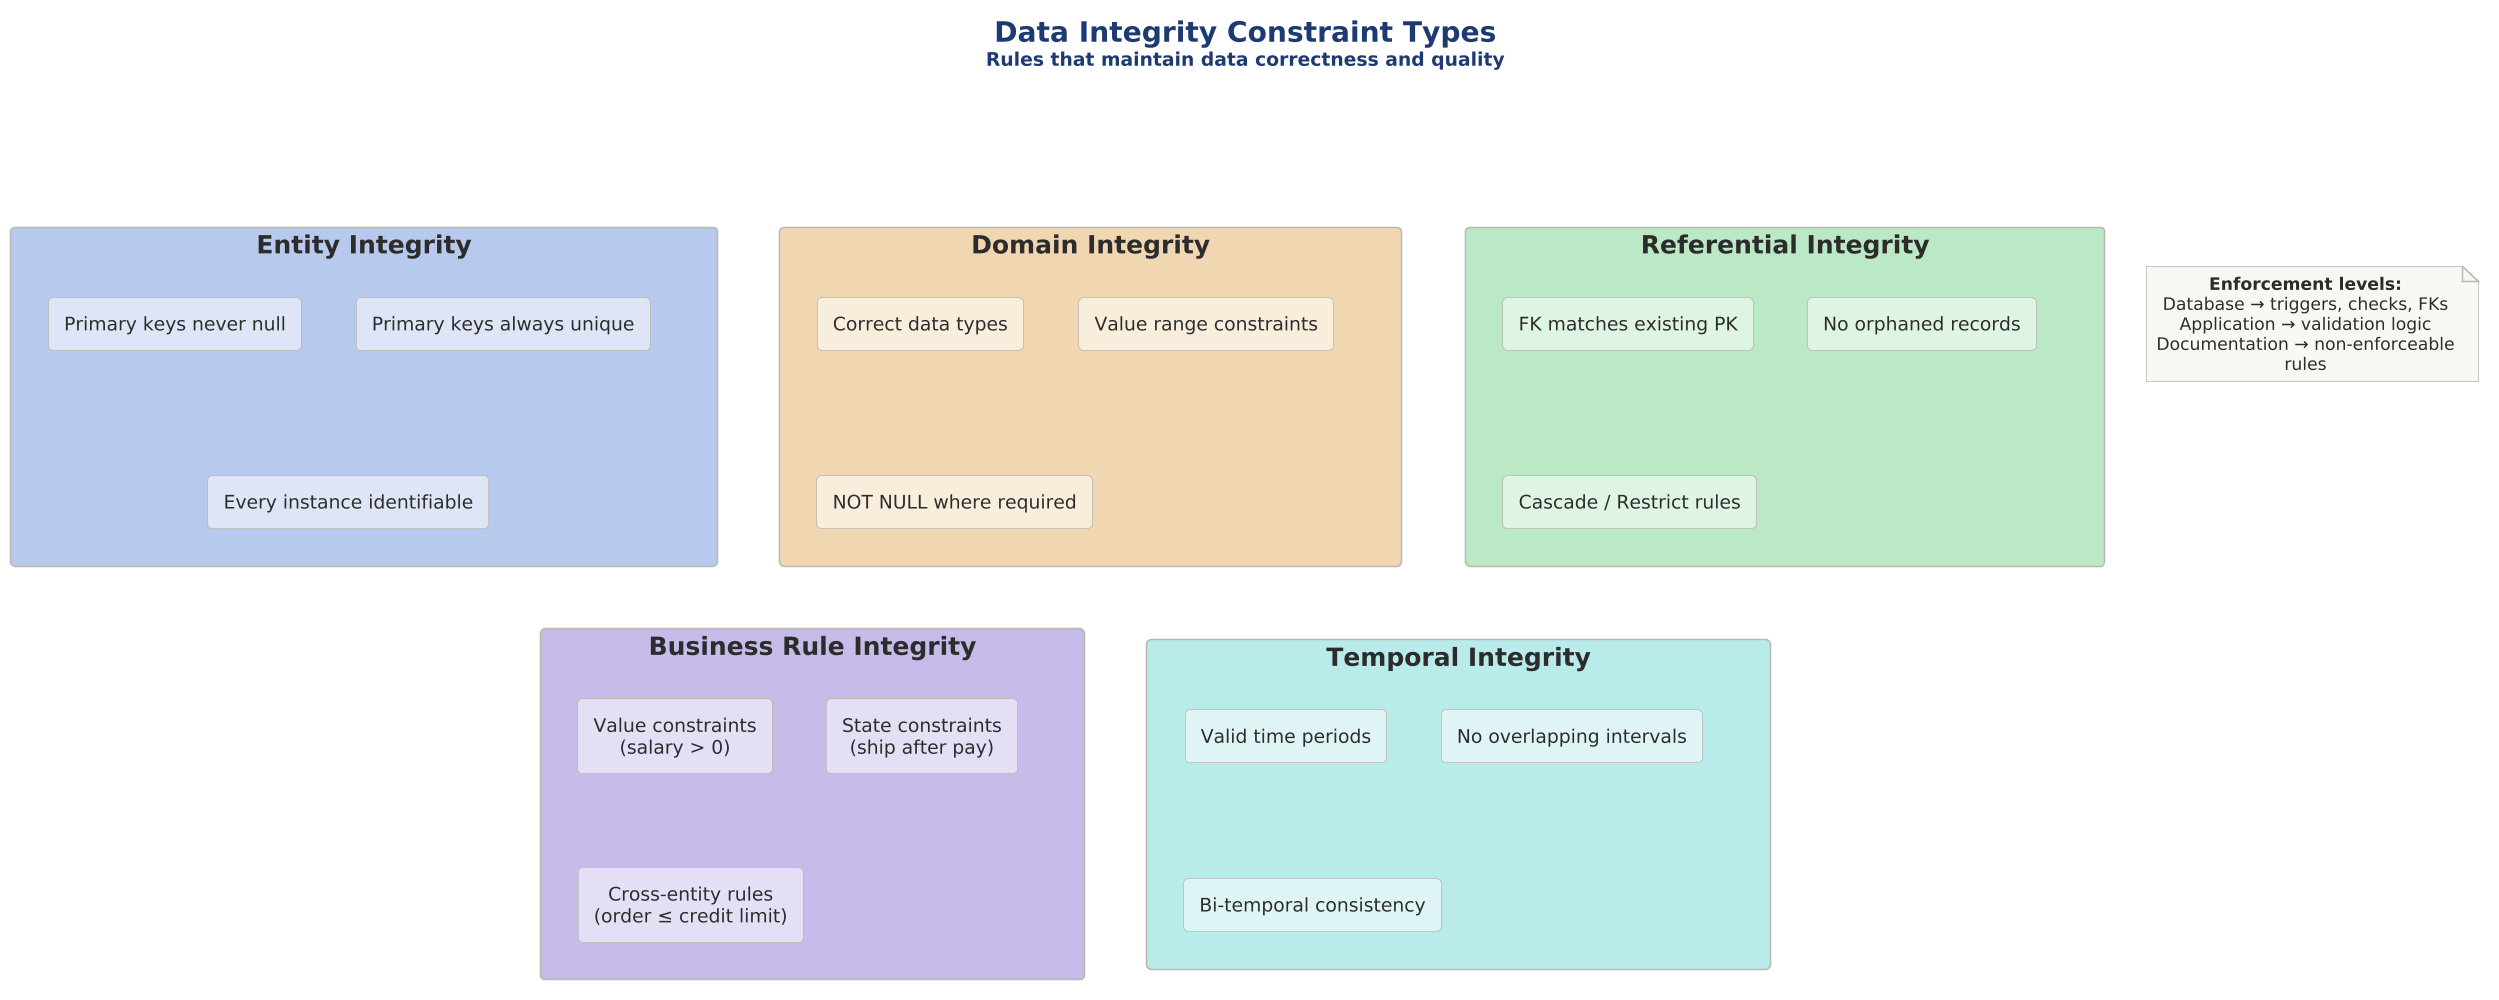

The diagram above was rendered by PlantUML. Its source (embedded in the PNG):
@startuml 10-constraint-types

scale 1.5625



!include ../../../../../../tooling/styles/plantuml/structural/component-diagram-style.iuml

!define BLUE $line_primary
!define GREEN $line_ok
!define ORANGE $line_caution
!define PURPLE $line_alt
!define TEAL $line_dynamic

title <size:18><b>Data Integrity Constraint Types</b></size>\n<size:12>Rules that maintain data correctness and quality</size>

rectangle "**Entity Integrity**" as EI $deep_primary {
  rectangle "Primary keys never null" as e1 $fill_primary
  rectangle "Primary keys always unique" as e2 $fill_primary
  rectangle "Every instance identifiable" as e3 $fill_primary
}

rectangle "**Referential Integrity**" as RI $deep_ok {
  rectangle "FK matches existing PK" as r1 $fill_ok
  rectangle "No orphaned records" as r2 $fill_ok
  rectangle "Cascade / Restrict rules" as r3 $fill_ok
}

rectangle "**Domain Integrity**" as DI $deep_caution {
  rectangle "Correct data types" as d1 $fill_caution
  rectangle "Value range constraints" as d2 $fill_caution
  rectangle "NOT NULL where required" as d3 $fill_caution
}

rectangle "**Business Rule Integrity**" as BI $deep_alt {
  rectangle "Value constraints\n(salary > 0)" as b1 $fill_alt
  rectangle "State constraints\n(ship after pay)" as b2 $fill_alt
  rectangle "Cross-entity rules\n(order ≤ credit limit)" as b3 $fill_alt
}

rectangle "**Temporal Integrity**" as TI $deep_dynamic {
  rectangle "Valid time periods" as t1 $fill_dynamic
  rectangle "No overlapping intervals" as t2 $fill_dynamic
  rectangle "Bi-temporal consistency" as t3 $fill_dynamic
}

EI -[hidden]right- RI
RI -[hidden]right- DI
DI -[hidden]down- BI
BI -[hidden]left- TI

note as N1
  **Enforcement levels:**
  Database → triggers, checks, FKs
  Application → validation logic
  Documentation → non-enforceable rules
end note

@enduml